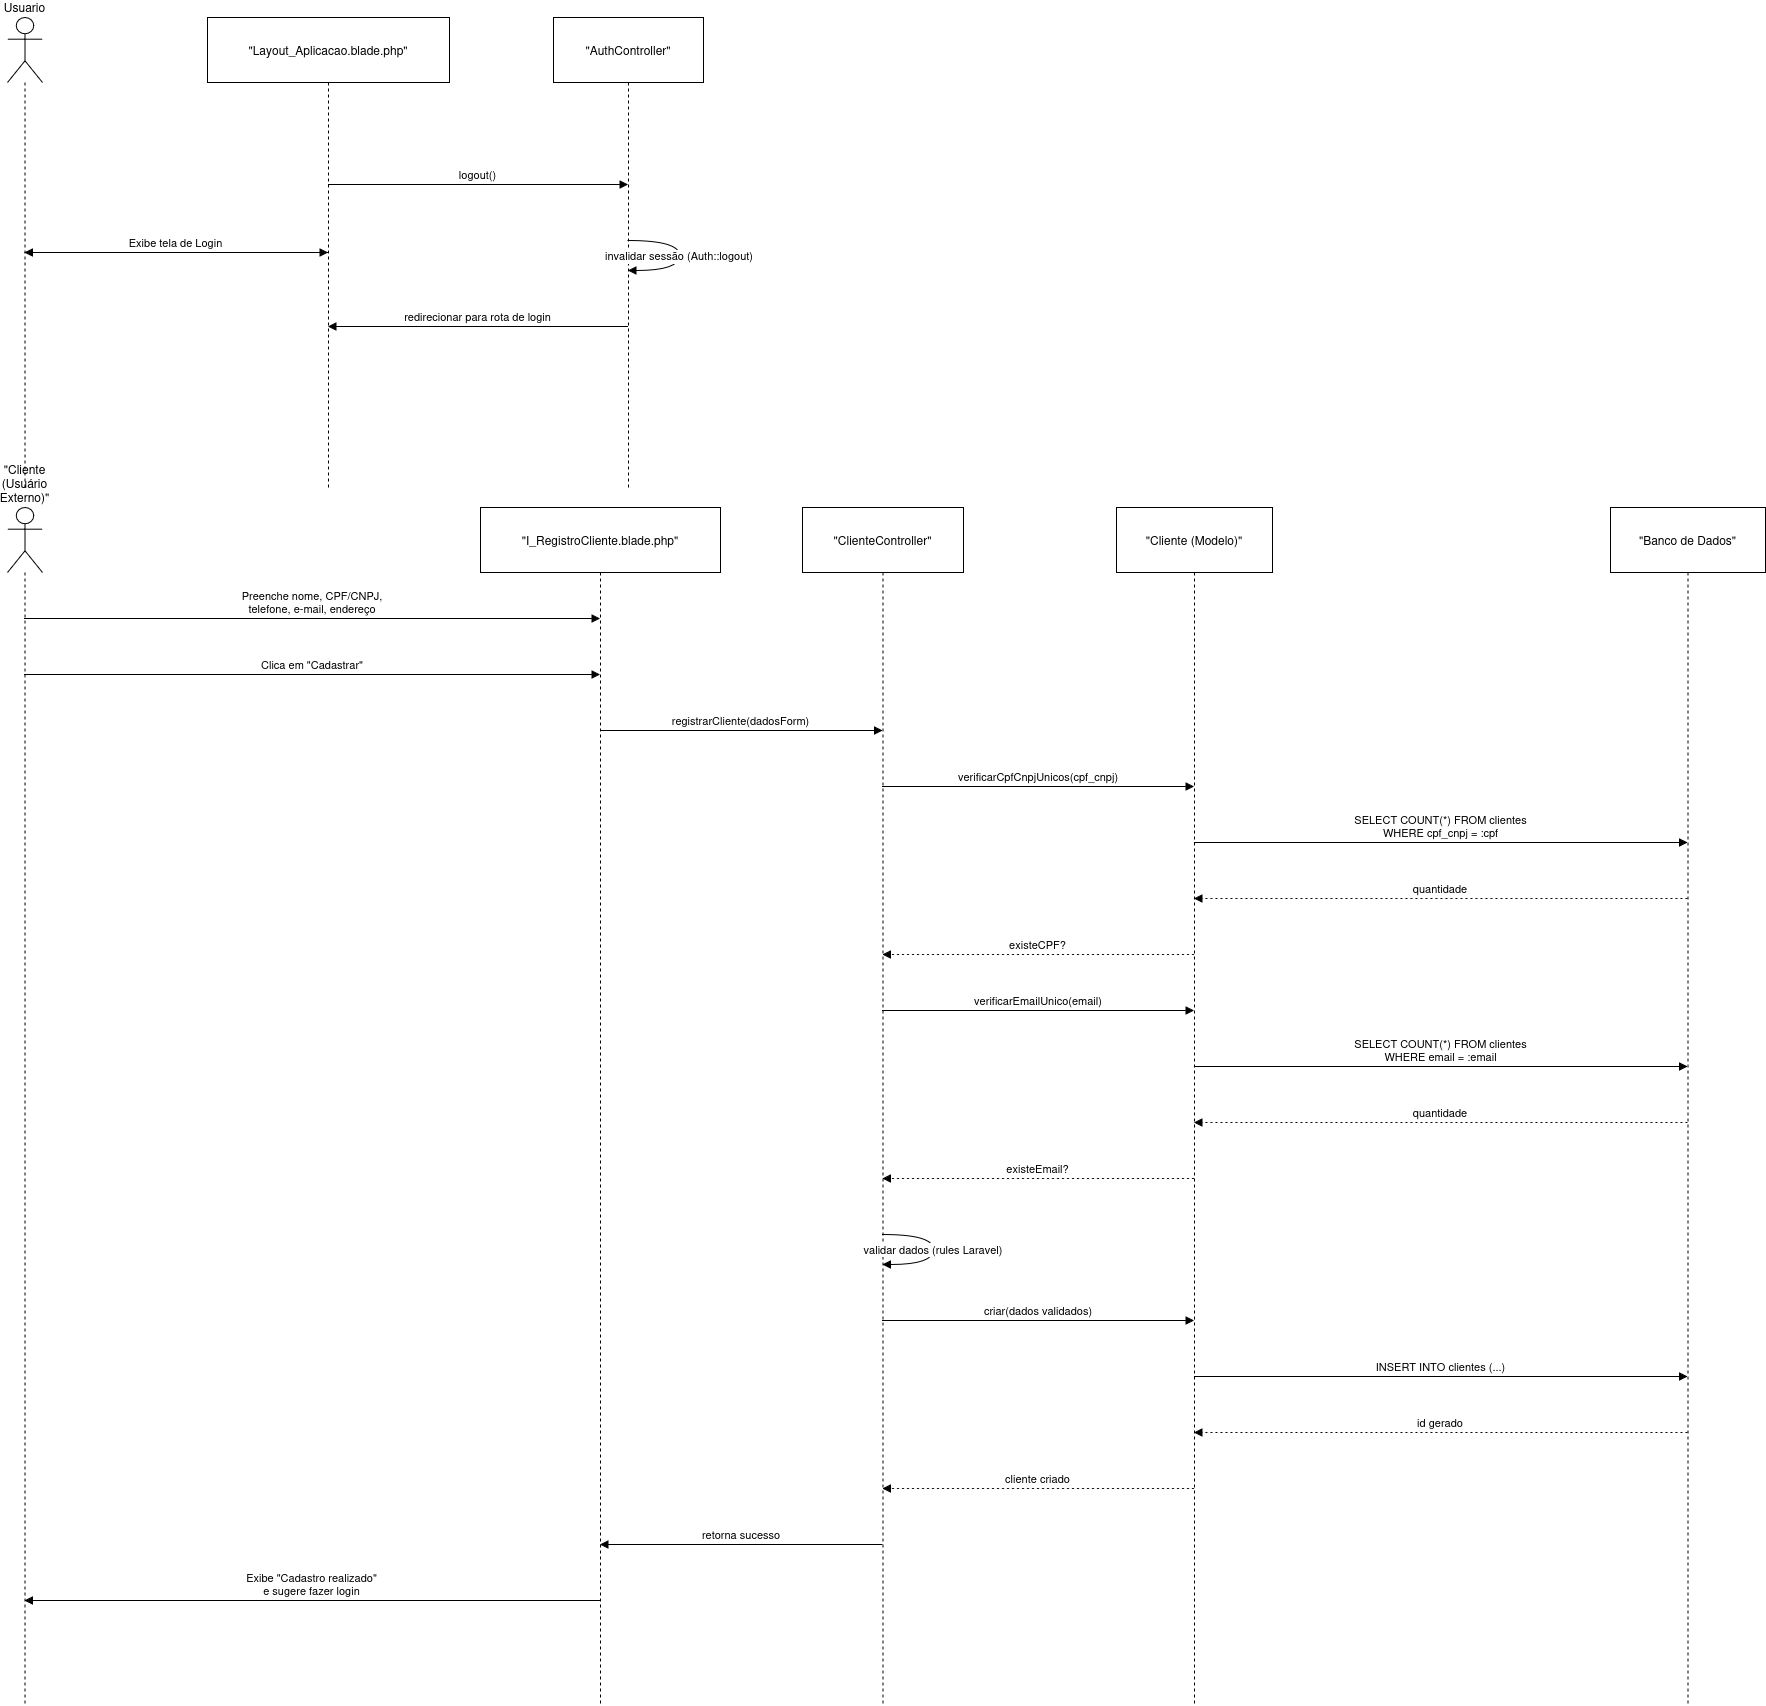

The diagram above was exported from draw.io. Its source (the exported page's mxGraphModel, read from the mxfile embedded in the PNG):
<mxGraphModel dx="806" dy="483" grid="1" gridSize="10" guides="1" tooltips="1" connect="1" arrows="1" fold="1" page="1" pageScale="1" pageWidth="827" pageHeight="1169" math="0" shadow="0">
  <root>
    <mxCell id="0" />
    <mxCell id="1" parent="0" />
    <mxCell id="inZLSGn3XOKfLibKQnqh-1" parent="1" style="shape=umlLifeline;perimeter=lifelinePerimeter;whiteSpace=wrap;container=1;dropTarget=0;collapsible=0;recursiveResize=0;outlineConnect=0;portConstraint=eastwest;newEdgeStyle={&quot;edgeStyle&quot;:&quot;elbowEdgeStyle&quot;,&quot;elbow&quot;:&quot;vertical&quot;,&quot;curved&quot;:0,&quot;rounded&quot;:0};participant=umlActor;verticalAlign=bottom;labelPosition=center;verticalLabelPosition=top;align=center;size=65;" value="Usuario" vertex="1">
      <mxGeometry height="470" width="35" x="20" y="290" as="geometry" />
    </mxCell>
    <mxCell id="inZLSGn3XOKfLibKQnqh-2" parent="1" style="shape=umlLifeline;perimeter=lifelinePerimeter;whiteSpace=wrap;container=1;dropTarget=0;collapsible=0;recursiveResize=0;outlineConnect=0;portConstraint=eastwest;newEdgeStyle={&quot;edgeStyle&quot;:&quot;elbowEdgeStyle&quot;,&quot;elbow&quot;:&quot;vertical&quot;,&quot;curved&quot;:0,&quot;rounded&quot;:0};size=65;" value="&quot;Layout_Aplicacao.blade.php&quot;" vertex="1">
      <mxGeometry height="470" width="242" x="220" y="290" as="geometry" />
    </mxCell>
    <mxCell id="inZLSGn3XOKfLibKQnqh-3" parent="1" style="shape=umlLifeline;perimeter=lifelinePerimeter;whiteSpace=wrap;container=1;dropTarget=0;collapsible=0;recursiveResize=0;outlineConnect=0;portConstraint=eastwest;newEdgeStyle={&quot;edgeStyle&quot;:&quot;elbowEdgeStyle&quot;,&quot;elbow&quot;:&quot;vertical&quot;,&quot;curved&quot;:0,&quot;rounded&quot;:0};size=65;" value="&quot;AuthController&quot;" vertex="1">
      <mxGeometry height="470" width="150" x="566" y="290" as="geometry" />
    </mxCell>
    <mxCell id="inZLSGn3XOKfLibKQnqh-4" edge="1" parent="1" source="inZLSGn3XOKfLibKQnqh-1" style="verticalAlign=bottom;edgeStyle=elbowEdgeStyle;elbow=vertical;curved=0;rounded=0;endArrow=block;" target="inZLSGn3XOKfLibKQnqh-2" value="Clica em &quot;Sair&quot;">
      <mxGeometry relative="1" as="geometry">
        <Array as="points">
          <mxPoint x="227" y="401" />
        </Array>
      </mxGeometry>
    </mxCell>
    <mxCell id="inZLSGn3XOKfLibKQnqh-5" edge="1" parent="1" source="inZLSGn3XOKfLibKQnqh-2" style="verticalAlign=bottom;edgeStyle=elbowEdgeStyle;elbow=vertical;curved=0;rounded=0;endArrow=block;" target="inZLSGn3XOKfLibKQnqh-3" value="logout()">
      <mxGeometry relative="1" as="geometry">
        <Array as="points">
          <mxPoint x="500" y="457" />
        </Array>
      </mxGeometry>
    </mxCell>
    <mxCell id="inZLSGn3XOKfLibKQnqh-6" edge="1" parent="1" source="inZLSGn3XOKfLibKQnqh-3" style="curved=1;endArrow=block;rounded=0;" target="inZLSGn3XOKfLibKQnqh-3" value="invalidar sessão (Auth::logout)">
      <mxGeometry relative="1" as="geometry">
        <Array as="points">
          <mxPoint x="692" y="513" />
          <mxPoint x="692" y="543" />
        </Array>
      </mxGeometry>
    </mxCell>
    <mxCell id="inZLSGn3XOKfLibKQnqh-7" edge="1" parent="1" source="inZLSGn3XOKfLibKQnqh-3" style="verticalAlign=bottom;edgeStyle=elbowEdgeStyle;elbow=vertical;curved=0;rounded=0;endArrow=block;" target="inZLSGn3XOKfLibKQnqh-2" value="redirecionar para rota de login">
      <mxGeometry relative="1" as="geometry">
        <Array as="points">
          <mxPoint x="503" y="599" />
        </Array>
      </mxGeometry>
    </mxCell>
    <mxCell id="inZLSGn3XOKfLibKQnqh-8" edge="1" parent="1" source="inZLSGn3XOKfLibKQnqh-2" style="verticalAlign=bottom;edgeStyle=elbowEdgeStyle;elbow=vertical;curved=0;rounded=0;endArrow=block;" target="inZLSGn3XOKfLibKQnqh-1" value="Exibe tela de Login">
      <mxGeometry relative="1" as="geometry">
        <Array as="points">
          <mxPoint x="230" y="655" />
        </Array>
      </mxGeometry>
    </mxCell>
    <mxCell id="inZLSGn3XOKfLibKQnqh-9" parent="1" style="shape=umlLifeline;perimeter=lifelinePerimeter;whiteSpace=wrap;container=1;dropTarget=0;collapsible=0;recursiveResize=0;outlineConnect=0;portConstraint=eastwest;newEdgeStyle={&quot;edgeStyle&quot;:&quot;elbowEdgeStyle&quot;,&quot;elbow&quot;:&quot;vertical&quot;,&quot;curved&quot;:0,&quot;rounded&quot;:0};participant=umlActor;verticalAlign=bottom;labelPosition=center;verticalLabelPosition=top;align=center;size=65;" value="&quot;Cliente (Usuário Externo)&quot;" vertex="1">
      <mxGeometry height="1198" width="35" x="20" y="780" as="geometry" />
    </mxCell>
    <mxCell id="inZLSGn3XOKfLibKQnqh-10" parent="1" style="shape=umlLifeline;perimeter=lifelinePerimeter;whiteSpace=wrap;container=1;dropTarget=0;collapsible=0;recursiveResize=0;outlineConnect=0;portConstraint=eastwest;newEdgeStyle={&quot;edgeStyle&quot;:&quot;elbowEdgeStyle&quot;,&quot;elbow&quot;:&quot;vertical&quot;,&quot;curved&quot;:0,&quot;rounded&quot;:0};size=65;" value="&quot;I_RegistroCliente.blade.php&quot;" vertex="1">
      <mxGeometry height="1198" width="240" x="493" y="780" as="geometry" />
    </mxCell>
    <mxCell id="inZLSGn3XOKfLibKQnqh-11" parent="1" style="shape=umlLifeline;perimeter=lifelinePerimeter;whiteSpace=wrap;container=1;dropTarget=0;collapsible=0;recursiveResize=0;outlineConnect=0;portConstraint=eastwest;newEdgeStyle={&quot;edgeStyle&quot;:&quot;elbowEdgeStyle&quot;,&quot;elbow&quot;:&quot;vertical&quot;,&quot;curved&quot;:0,&quot;rounded&quot;:0};size=65;" value="&quot;ClienteController&quot;" vertex="1">
      <mxGeometry height="1198" width="161" x="815" y="780" as="geometry" />
    </mxCell>
    <mxCell id="inZLSGn3XOKfLibKQnqh-12" parent="1" style="shape=umlLifeline;perimeter=lifelinePerimeter;whiteSpace=wrap;container=1;dropTarget=0;collapsible=0;recursiveResize=0;outlineConnect=0;portConstraint=eastwest;newEdgeStyle={&quot;edgeStyle&quot;:&quot;elbowEdgeStyle&quot;,&quot;elbow&quot;:&quot;vertical&quot;,&quot;curved&quot;:0,&quot;rounded&quot;:0};size=65;" value="&quot;Cliente (Modelo)&quot;" vertex="1">
      <mxGeometry height="1198" width="156" x="1129" y="780" as="geometry" />
    </mxCell>
    <mxCell id="inZLSGn3XOKfLibKQnqh-13" parent="1" style="shape=umlLifeline;perimeter=lifelinePerimeter;whiteSpace=wrap;container=1;dropTarget=0;collapsible=0;recursiveResize=0;outlineConnect=0;portConstraint=eastwest;newEdgeStyle={&quot;edgeStyle&quot;:&quot;elbowEdgeStyle&quot;,&quot;elbow&quot;:&quot;vertical&quot;,&quot;curved&quot;:0,&quot;rounded&quot;:0};size=65;" value="&quot;Banco de Dados&quot;" vertex="1">
      <mxGeometry height="1198" width="155" x="1623" y="780" as="geometry" />
    </mxCell>
    <mxCell id="inZLSGn3XOKfLibKQnqh-14" edge="1" parent="1" source="inZLSGn3XOKfLibKQnqh-9" style="verticalAlign=bottom;edgeStyle=elbowEdgeStyle;elbow=vertical;curved=0;rounded=0;endArrow=block;" target="inZLSGn3XOKfLibKQnqh-10" value="Preenche nome, CPF/CNPJ,&#10;telefone, e-mail, endereço">
      <mxGeometry relative="1" as="geometry">
        <Array as="points">
          <mxPoint x="380" y="891" />
        </Array>
      </mxGeometry>
    </mxCell>
    <mxCell id="inZLSGn3XOKfLibKQnqh-15" edge="1" parent="1" source="inZLSGn3XOKfLibKQnqh-9" style="verticalAlign=bottom;edgeStyle=elbowEdgeStyle;elbow=vertical;curved=0;rounded=0;endArrow=block;" target="inZLSGn3XOKfLibKQnqh-10" value="Clica em &quot;Cadastrar&quot;">
      <mxGeometry relative="1" as="geometry">
        <Array as="points">
          <mxPoint x="380" y="947" />
        </Array>
      </mxGeometry>
    </mxCell>
    <mxCell id="inZLSGn3XOKfLibKQnqh-16" edge="1" parent="1" source="inZLSGn3XOKfLibKQnqh-10" style="verticalAlign=bottom;edgeStyle=elbowEdgeStyle;elbow=vertical;curved=0;rounded=0;endArrow=block;" target="inZLSGn3XOKfLibKQnqh-11" value="registrarCliente(dadosForm)">
      <mxGeometry relative="1" as="geometry">
        <Array as="points">
          <mxPoint x="763" y="1003" />
        </Array>
      </mxGeometry>
    </mxCell>
    <mxCell id="inZLSGn3XOKfLibKQnqh-17" edge="1" parent="1" source="inZLSGn3XOKfLibKQnqh-11" style="verticalAlign=bottom;edgeStyle=elbowEdgeStyle;elbow=vertical;curved=0;rounded=0;endArrow=block;" target="inZLSGn3XOKfLibKQnqh-12" value="verificarCpfCnpjUnicos(cpf_cnpj)">
      <mxGeometry relative="1" as="geometry">
        <Array as="points">
          <mxPoint x="1060" y="1059" />
        </Array>
      </mxGeometry>
    </mxCell>
    <mxCell id="inZLSGn3XOKfLibKQnqh-18" edge="1" parent="1" source="inZLSGn3XOKfLibKQnqh-12" style="verticalAlign=bottom;edgeStyle=elbowEdgeStyle;elbow=vertical;curved=0;rounded=0;endArrow=block;" target="inZLSGn3XOKfLibKQnqh-13" value="SELECT COUNT(*) FROM clientes&#10;WHERE cpf_cnpj = :cpf">
      <mxGeometry relative="1" as="geometry">
        <Array as="points">
          <mxPoint x="1462" y="1115" />
        </Array>
      </mxGeometry>
    </mxCell>
    <mxCell id="inZLSGn3XOKfLibKQnqh-19" edge="1" parent="1" source="inZLSGn3XOKfLibKQnqh-13" style="verticalAlign=bottom;edgeStyle=elbowEdgeStyle;elbow=vertical;curved=0;rounded=0;dashed=1;dashPattern=2 3;endArrow=block;" target="inZLSGn3XOKfLibKQnqh-12" value="quantidade">
      <mxGeometry relative="1" as="geometry">
        <Array as="points">
          <mxPoint x="1465" y="1171" />
        </Array>
      </mxGeometry>
    </mxCell>
    <mxCell id="inZLSGn3XOKfLibKQnqh-20" edge="1" parent="1" source="inZLSGn3XOKfLibKQnqh-12" style="verticalAlign=bottom;edgeStyle=elbowEdgeStyle;elbow=vertical;curved=0;rounded=0;dashed=1;dashPattern=2 3;endArrow=block;" target="inZLSGn3XOKfLibKQnqh-11" value="existeCPF?">
      <mxGeometry relative="1" as="geometry">
        <Array as="points">
          <mxPoint x="1063" y="1227" />
        </Array>
      </mxGeometry>
    </mxCell>
    <mxCell id="inZLSGn3XOKfLibKQnqh-21" edge="1" parent="1" source="inZLSGn3XOKfLibKQnqh-11" style="verticalAlign=bottom;edgeStyle=elbowEdgeStyle;elbow=vertical;curved=0;rounded=0;endArrow=block;" target="inZLSGn3XOKfLibKQnqh-12" value="verificarEmailUnico(email)">
      <mxGeometry relative="1" as="geometry">
        <Array as="points">
          <mxPoint x="1060" y="1283" />
        </Array>
      </mxGeometry>
    </mxCell>
    <mxCell id="inZLSGn3XOKfLibKQnqh-22" edge="1" parent="1" source="inZLSGn3XOKfLibKQnqh-12" style="verticalAlign=bottom;edgeStyle=elbowEdgeStyle;elbow=vertical;curved=0;rounded=0;endArrow=block;" target="inZLSGn3XOKfLibKQnqh-13" value="SELECT COUNT(*) FROM clientes&#10;WHERE email = :email">
      <mxGeometry relative="1" as="geometry">
        <Array as="points">
          <mxPoint x="1462" y="1339" />
        </Array>
      </mxGeometry>
    </mxCell>
    <mxCell id="inZLSGn3XOKfLibKQnqh-23" edge="1" parent="1" source="inZLSGn3XOKfLibKQnqh-13" style="verticalAlign=bottom;edgeStyle=elbowEdgeStyle;elbow=vertical;curved=0;rounded=0;dashed=1;dashPattern=2 3;endArrow=block;" target="inZLSGn3XOKfLibKQnqh-12" value="quantidade">
      <mxGeometry relative="1" as="geometry">
        <Array as="points">
          <mxPoint x="1465" y="1395" />
        </Array>
      </mxGeometry>
    </mxCell>
    <mxCell id="inZLSGn3XOKfLibKQnqh-24" edge="1" parent="1" source="inZLSGn3XOKfLibKQnqh-12" style="verticalAlign=bottom;edgeStyle=elbowEdgeStyle;elbow=vertical;curved=0;rounded=0;dashed=1;dashPattern=2 3;endArrow=block;" target="inZLSGn3XOKfLibKQnqh-11" value="existeEmail?">
      <mxGeometry relative="1" as="geometry">
        <Array as="points">
          <mxPoint x="1063" y="1451" />
        </Array>
      </mxGeometry>
    </mxCell>
    <mxCell id="inZLSGn3XOKfLibKQnqh-25" edge="1" parent="1" source="inZLSGn3XOKfLibKQnqh-11" style="curved=1;endArrow=block;rounded=0;" target="inZLSGn3XOKfLibKQnqh-11" value="validar dados (rules Laravel)">
      <mxGeometry relative="1" as="geometry">
        <Array as="points">
          <mxPoint x="946" y="1507" />
          <mxPoint x="946" y="1537" />
        </Array>
      </mxGeometry>
    </mxCell>
    <mxCell id="inZLSGn3XOKfLibKQnqh-26" edge="1" parent="1" source="inZLSGn3XOKfLibKQnqh-11" style="verticalAlign=bottom;edgeStyle=elbowEdgeStyle;elbow=vertical;curved=0;rounded=0;endArrow=block;" target="inZLSGn3XOKfLibKQnqh-12" value="criar(dados validados)">
      <mxGeometry relative="1" as="geometry">
        <Array as="points">
          <mxPoint x="1060" y="1593" />
        </Array>
      </mxGeometry>
    </mxCell>
    <mxCell id="inZLSGn3XOKfLibKQnqh-27" edge="1" parent="1" source="inZLSGn3XOKfLibKQnqh-12" style="verticalAlign=bottom;edgeStyle=elbowEdgeStyle;elbow=vertical;curved=0;rounded=0;endArrow=block;" target="inZLSGn3XOKfLibKQnqh-13" value="INSERT INTO clientes (...)">
      <mxGeometry relative="1" as="geometry">
        <Array as="points">
          <mxPoint x="1462" y="1649" />
        </Array>
      </mxGeometry>
    </mxCell>
    <mxCell id="inZLSGn3XOKfLibKQnqh-28" edge="1" parent="1" source="inZLSGn3XOKfLibKQnqh-13" style="verticalAlign=bottom;edgeStyle=elbowEdgeStyle;elbow=vertical;curved=0;rounded=0;dashed=1;dashPattern=2 3;endArrow=block;" target="inZLSGn3XOKfLibKQnqh-12" value="id gerado">
      <mxGeometry relative="1" as="geometry">
        <Array as="points">
          <mxPoint x="1465" y="1705" />
        </Array>
      </mxGeometry>
    </mxCell>
    <mxCell id="inZLSGn3XOKfLibKQnqh-29" edge="1" parent="1" source="inZLSGn3XOKfLibKQnqh-12" style="verticalAlign=bottom;edgeStyle=elbowEdgeStyle;elbow=vertical;curved=0;rounded=0;dashed=1;dashPattern=2 3;endArrow=block;" target="inZLSGn3XOKfLibKQnqh-11" value="cliente criado">
      <mxGeometry relative="1" as="geometry">
        <Array as="points">
          <mxPoint x="1063" y="1761" />
        </Array>
      </mxGeometry>
    </mxCell>
    <mxCell id="inZLSGn3XOKfLibKQnqh-30" edge="1" parent="1" source="inZLSGn3XOKfLibKQnqh-11" style="verticalAlign=bottom;edgeStyle=elbowEdgeStyle;elbow=vertical;curved=0;rounded=0;endArrow=block;" target="inZLSGn3XOKfLibKQnqh-10" value="retorna sucesso">
      <mxGeometry relative="1" as="geometry">
        <Array as="points">
          <mxPoint x="766" y="1817" />
        </Array>
      </mxGeometry>
    </mxCell>
    <mxCell id="inZLSGn3XOKfLibKQnqh-31" edge="1" parent="1" source="inZLSGn3XOKfLibKQnqh-10" style="verticalAlign=bottom;edgeStyle=elbowEdgeStyle;elbow=vertical;curved=0;rounded=0;endArrow=block;" target="inZLSGn3XOKfLibKQnqh-9" value="Exibe &quot;Cadastro realizado&quot;&#10; e sugere fazer login">
      <mxGeometry relative="1" as="geometry">
        <Array as="points">
          <mxPoint x="383" y="1873" />
        </Array>
      </mxGeometry>
    </mxCell>
  </root>
</mxGraphModel>